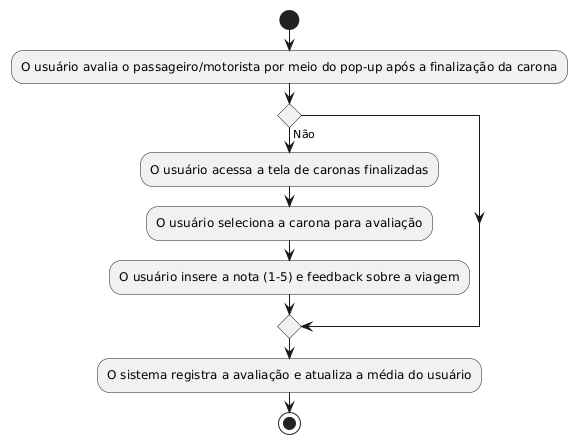

The diagram above was rendered by PlantUML. Its source (embedded in the PNG):
@startuml
|Usuário|
start
:O usuário avalia o passageiro/motorista por meio do pop-up após a finalização da carona;
if () then (Não)
:O usuário acessa a tela de caronas finalizadas;
:O usuário seleciona a carona para avaliação;
:O usuário insere a nota (1-5) e feedback sobre a viagem;
endif
:O sistema registra a avaliação e atualiza a média do usuário;
stop
@enduml